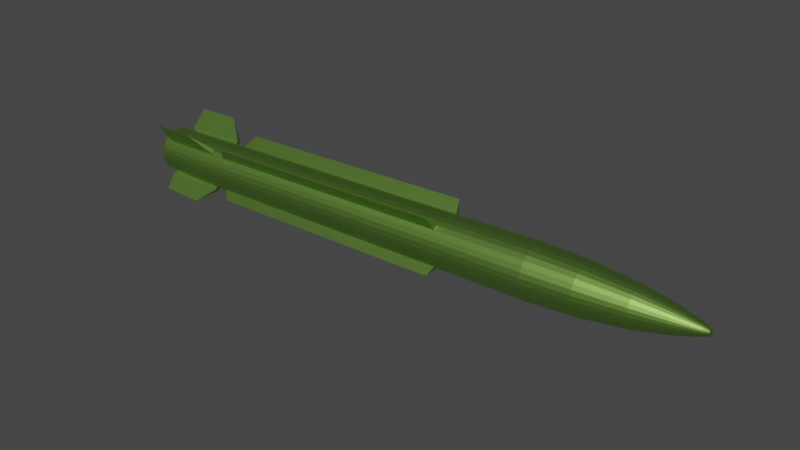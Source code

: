 # Source: missil.blend  (saved by Blender 3.0.42; exported with 4.5.12 LTS)
import bpy
from mathutils import Matrix  # noqa: F401  (used for matrix-valued properties, if any)

bpy.ops.wm.read_factory_settings(use_empty=True)
scene = bpy.context.scene
scene.name = 'Scene'

# ---- collections
col_collection = bpy.data.collections.new('Collection'); scene.collection.children.link(col_collection)

# ---- materials (node trees are filled in below, after node groups)
mat_tinta_missil = bpy.data.materials.new('tinta missil')
mat_tinta_missil.use_transparent_shadow = False

# ---- material node trees
mat_tinta_missil.use_nodes = True; mat_tinta_missil.node_tree.nodes.clear()
_N = mat_tinta_missil.node_tree.nodes; _L = mat_tinta_missil.node_tree.links
n0 = _N.new('ShaderNodeBsdfPrincipled'); n0.name = 'Principled BSDF'; n0.location = (10, 300)
n0.distribution = 'GGX'
n0.subsurface_method = 'RANDOM_WALK_SKIN'
n0.inputs[0].default_value = (0.4314, 0.8, 0.1682, 1.0)
n0.inputs[1].default_value = 1.0
n0.inputs[3].default_value = 1.45
n0.inputs[27].default_value = (0.0, 0.0, 0.0, 1.0)
n0.inputs[28].default_value = 1.0
n1 = _N.new('ShaderNodeOutputMaterial'); n1.name = 'Material Output'; n1.location = (300, 300)
_L.new(n0.outputs[0], n1.inputs[0])
n1.is_active_output = True

# ---- world
world_world = bpy.data.worlds.new('World'); scene.world = world_world
world_world.use_nodes = True; world_world.node_tree.nodes.clear()
_N = world_world.node_tree.nodes; _L = world_world.node_tree.links
n0 = _N.new('ShaderNodeOutputWorld'); n0.name = 'World Output'; n0.location = (300, 300)
n1 = _N.new('ShaderNodeBackground'); n1.name = 'Background'; n1.location = (10, 300)
n1.inputs[0].default_value = (0.05088, 0.05088, 0.05088, 1.0)
_L.new(n1.outputs[0], n0.inputs[0])
n0.is_active_output = True
world_world.color = (0.05088, 0.05088, 0.05088)
world_world.use_sun_shadow = False
world_world.sun_shadow_jitter_overblur = 0.0

# ---- lights
light_sun = bpy.data.lights.new('Sun', 'SUN')
light_sun.transmission_factor = 0.0
light_sun.energy = 1.0
light_sun.shadow_soft_size = 0.125

# ---- meshes
me_cylinder = bpy.data.meshes.new('Cylinder')
me_cylinder.from_pydata([(0.9782, -4.101e-08, -1.023), (0.9627, -3.81e-08, 1.008), (0.9608, -0.1766, -1.023), (0.9462, -0.1672, 1.008), (0.9093, -0.3463, -1.023), (0.8974, -0.328, 1.008), (0.8257, -0.5028, -1.023), (0.8182, -0.4762, 1.008), (0.7131, -0.6399, -1.023), (0.7116, -0.6061, 1.008), (0.576, -0.7525, -1.023), (0.5817, -0.7127, 1.008), (0.4195, -0.8361, -1.023), (0.4335, -0.7919, 1.008), (0.2497, -0.8876, -1.023), (0.2728, -0.8407, 1.008), (0.07319, -0.905, -1.023), (0.1055, -0.8571, 1.008), (-0.1034, -0.8876, -1.023), (-0.06168, -0.8407, 1.008), (-0.2731, -0.8361, -1.023), (-0.2225, -0.7919, 1.008), (-0.4296, -0.7525, -1.023), (-0.3707, -0.7127, 1.008), (-0.5667, -0.6399, -1.023), (-0.5006, -0.6061, 1.008), (-0.6793, -0.5028, -1.023), (-0.6071, -0.4762, 1.008), (-0.7629, -0.3463, -1.023), (-0.6864, -0.328, 1.008), (-0.8144, -0.1766, -1.023), (-0.7351, -0.1672, 1.008), (-0.8318, 9.341e-09, -1.023), (-0.7516, 9.584e-09, 1.008), (1.075, 1.306e-06, -10.74), (1.057, -0.1848, -10.74), (1.003, -0.3625, -10.74), (0.9157, -0.5263, -10.74), (0.7979, -0.6698, -10.74), (0.6544, -0.7876, -10.74), (0.4906, -0.8751, -10.74), (0.3129, -0.929, -10.74), (0.1281, -0.9472, -10.74), (-0.05665, -0.929, -10.74), (-0.2343, -0.8751, -10.74), (-0.3981, -0.7876, -10.74), (-0.5417, -0.6698, -10.74), (-0.6595, -0.5263, -10.74), (-0.747, -0.3625, -10.74), (-0.8009, -0.1848, -10.74), (-0.8191, 1.358e-06, -10.74), (1.15, 1.317e-06, -16.0), (1.131, -0.1919, -16.0), (1.075, -0.3764, -16.0), (0.9846, -0.5465, -16.0), (0.8622, -0.6955, -16.0), (0.7132, -0.8179, -16.0), (0.5431, -0.9088, -16.0), (0.3586, -0.9648, -16.0), (0.1667, -0.9837, -16.0), (-0.02521, -0.9648, -16.0), (-0.2097, -0.9088, -16.0), (-0.3798, -0.8179, -16.0), (-0.5289, -0.6955, -16.0), (-0.6512, -0.5465, -16.0), (-0.7421, -0.3764, -16.0), (-0.7981, -0.1919, -16.0), (-0.817, 1.372e-06, -16.0), (0.194, 1.305e-06, -21.93), (0.194, 1.305e-06, -21.93), (0.194, 1.305e-06, -21.93), (0.194, 1.365e-06, -21.93), (0.194, 1.365e-06, -21.93), (0.194, 1.365e-06, -21.93), (0.194, 1.335e-06, -21.93), (0.194, 1.335e-06, -21.93), (0.194, 1.339e-06, -21.93), (0.194, 1.335e-06, -21.93), (0.194, 1.335e-06, -21.93), (0.194, 1.365e-06, -21.93), (0.194, 1.365e-06, -21.93), (0.194, 1.365e-06, -21.93), (0.194, 1.305e-06, -21.93), (0.194, 1.305e-06, -21.93), (0.194, 1.305e-06, -21.93), (0.194, 1.305e-06, -21.93), (0.194, 1.305e-06, -21.93), (0.194, 1.365e-06, -21.93), (0.194, 1.365e-06, -21.93), (0.194, 1.365e-06, -21.93), (0.194, 1.335e-06, -21.93), (0.194, 1.335e-06, -21.93), (0.194, 1.339e-06, -21.93), (0.194, 1.335e-06, -21.93), (0.194, 1.335e-06, -21.93), (0.194, 1.365e-06, -21.93), (0.194, 1.365e-06, -21.93), (0.194, 1.365e-06, -21.93), (0.194, 1.305e-06, -21.93), (0.194, 1.305e-06, -21.93), (-0.4005, -0.39, -19.56), (-0.3132, -0.4963, -19.56), (0.885, 1.323e-06, -19.56), (-0.4654, -0.2686, -19.56), (0.8715, -0.1369, -19.56), (-0.5053, -0.1369, -19.56), (0.8315, -0.2686, -19.56), (-0.5188, 1.362e-06, -19.56), (0.7667, -0.39, -19.56), (0.6794, -0.4963, -19.56), (0.573, -0.5836, -19.56), (0.4517, -0.6485, -19.56), (0.32, -0.6884, -19.56), (0.1831, -0.7019, -19.56), (0.04614, -0.6884, -19.56), (-0.08553, -0.6485, -19.56), (-0.2069, -0.5836, -19.56), (-0.1975, -0.2579, -20.75), (0.6528, 1.327e-06, -20.75), (-0.2404, -0.1777, -20.75), (0.6439, -0.09057, -20.75), (-0.2668, -0.09057, -20.75), (0.6175, -0.1777, -20.75), (-0.2757, 1.353e-06, -20.75), (0.5746, -0.2579, -20.75), (0.5168, -0.3283, -20.75), (0.4465, -0.386, -20.75), (0.3662, -0.4289, -20.75), (0.2791, -0.4554, -20.75), (0.1885, -0.4643, -20.75), (0.09796, -0.4554, -20.75), (0.01086, -0.4289, -20.75), (-0.0694, -0.386, -20.75), (-0.1398, -0.3283, -20.75), (-0.03875, -0.1539, -21.42), (0.4687, 1.33e-06, -21.42), (-0.06435, -0.106, -21.42), (0.4634, -0.05405, -21.42), (-0.08012, -0.05405, -21.42), (0.4476, -0.106, -21.42), (-0.08544, 1.346e-06, -21.42), (0.422, -0.1539, -21.42), (0.3876, -0.1959, -21.42), (0.3456, -0.2304, -21.42), (0.2977, -0.256, -21.42), (0.2457, -0.2717, -21.42), (0.1916, -0.2771, -21.42), (0.1376, -0.2717, -21.42), (0.0856, -0.256, -21.42), (0.0377, -0.2304, -21.42), (-0.00429, -0.1959, -21.42), (0.02944, -0.1092, -21.68), (0.3893, 1.334e-06, -21.68), (0.01128, -0.07519, -21.68), (0.3855, -0.03833, -21.68), (0.0001017, -0.03833, -21.68), (0.3743, -0.07519, -21.68), (-0.003674, 1.345e-06, -21.68), (0.3562, -0.1092, -21.68), (0.3317, -0.1389, -21.68), (0.302, -0.1634, -21.68), (0.268, -0.1815, -21.68), (0.2311, -0.1927, -21.68), (0.1928, -0.1965, -21.68), (0.1545, -0.1927, -21.68), (0.1176, -0.1815, -21.68), (0.08365, -0.1634, -21.68), (0.05388, -0.1389, -21.68), (0.07199, -0.08113, -21.8), (0.3394, 1.336e-06, -21.8), (0.05849, -0.05588, -21.8), (0.3366, -0.02849, -21.8), (0.05018, -0.02849, -21.8), (0.3283, -0.05588, -21.8), (0.04738, 1.344e-06, -21.8), (0.3148, -0.08113, -21.8), (0.2967, -0.1033, -21.8), (0.2745, -0.1214, -21.8), (0.2493, -0.1349, -21.8), (0.2219, -0.1432, -21.8), (0.1934, -0.146, -21.8), (0.1649, -0.1432, -21.8), (0.1375, -0.1349, -21.8), (0.1123, -0.1214, -21.8), (0.09015, -0.1033, -21.8), (0.1009, -0.062, -21.87), (0.3053, 1.336e-06, -21.87), (0.09059, -0.04271, -21.87), (0.3032, -0.02177, -21.87), (0.08424, -0.02177, -21.87), (0.2968, -0.04271, -21.87), (0.0821, 1.343e-06, -21.87), (0.2865, -0.062, -21.87), (0.2726, -0.07891, -21.87), (0.2557, -0.09279, -21.87), (0.2364, -0.1031, -21.87), (0.2155, -0.1095, -21.87), (0.1937, -0.1116, -21.87), (0.1719, -0.1095, -21.87), (0.151, -0.1031, -21.87), (0.1317, -0.09279, -21.87), (0.1148, -0.07891, -21.87), (-0.4651, -0.64, -17.78), (-0.5776, -0.5028, -17.78), (1.08, 1.318e-06, -17.78), (-0.6613, -0.3463, -17.78), (1.063, -0.1766, -17.78), (-0.7128, -0.1766, -17.78), (1.011, -0.3463, -17.78), (-0.7302, 1.368e-06, -17.78), (0.9274, -0.5028, -17.78), (0.8148, -0.64, -17.78), (0.6777, -0.7525, -17.78), (0.5212, -0.8361, -17.78), (0.3514, -0.8876, -17.78), (0.1749, -0.905, -17.78), (-0.00168, -0.8876, -17.78), (-0.1715, -0.8361, -17.78), (-0.3279, -0.7525, -17.78), (-0.7882, -0.187, -13.19), (-0.7336, -0.3669, -13.19), (1.038, -0.3669, -13.19), (1.092, -0.187, -13.19), (-0.8066, 1.371e-06, -13.19), (0.9493, -0.5326, -13.19), (0.8301, -0.6779, -13.19), (0.6848, -0.7972, -13.19), (0.519, -0.8858, -13.19), (0.3392, -0.9403, -13.19), (0.1521, -0.9587, -13.19), (-0.0349, -0.9403, -13.19), (-0.2147, -0.8858, -13.19), (-0.3805, -0.7972, -13.19), (-0.5258, -0.6779, -13.19), (-0.645, -0.5326, -13.19), (1.111, 1.318e-06, -13.19), (0.9735, -0.1776, -2.309), (0.991, 0.0, -2.309), (-0.268, -0.8413, -2.309), (-0.09718, -0.8931, -2.309), (0.4289, -0.8413, -2.309), (0.5864, -0.7571, -2.309), (-0.8126, -0.1776, -2.309), (-0.7608, -0.3485, -2.309), (0.9217, -0.3485, -2.309), (-0.4254, -0.7571, -2.309), (0.2581, -0.8931, -2.309), (-0.8301, 0.0, -2.309), (0.8376, -0.5059, -2.309), (-0.5634, -0.6439, -2.309), (0.08047, -0.9106, -2.309), (0.7243, -0.6439, -2.309), (-0.6766, -0.5059, -2.309), (-0.7376, -0.3656, -12.47), (1.082, -0.1864, -12.47), (-0.7919, -0.1864, -12.47), (1.028, -0.3656, -12.47), (-0.8103, 0.0, -12.47), (0.9393, -0.5307, -12.47), (0.8205, -0.6755, -12.47), (0.6758, -0.7943, -12.47), (0.5106, -0.8826, -12.47), (0.3314, -0.937, -12.47), (0.145, -0.9553, -12.47), (-0.04135, -0.937, -12.47), (-0.2206, -0.8826, -12.47), (-0.3857, -0.7943, -12.47), (-0.5305, -0.6755, -12.47), (-0.6493, -0.5307, -12.47), (1.1, 0.0, -12.47), (1.264, -0.9328, -10.65), (1.191, -0.9105, -2.552), (1.286, -0.9377, -12.3), (-0.885, -0.8315, -10.74), (-0.9039, -0.8089, -2.513), (-0.8749, -0.836, -12.26), (0.9651, 0.0, 0.6898), (0.9485, -0.1687, 0.6898), (0.8993, -0.3309, 0.6898), (0.8159, -0.4804, 0.5446), (0.7084, -0.6114, 0.5446), (0.5808, -0.7189, 0.6898), (0.4313, -0.7988, 0.6898), (0.2691, -0.848, 0.6898), (0.1005, -0.8646, 0.6898), (-0.06821, -0.848, 0.6898), (-0.2304, -0.7988, 0.6898), (-0.3799, -0.7189, 0.6898), (-0.5146, -0.6114, 0.5379), (-0.6221, -0.4804, 0.5379), (-0.6983, -0.3309, 0.6898), (-0.7475, -0.1687, 0.6898), (-0.7642, 0.0, 0.6898), (0.9742, 0.0, -0.5062), (0.9571, -0.1742, -0.5062), (0.9063, -0.3417, -0.5062), (0.8238, -0.496, -0.5062), (0.7127, -0.6313, -0.5062), (0.5774, -0.7423, -0.5062), (0.4231, -0.8248, -0.5062), (0.2556, -0.8756, -0.5062), (0.08142, -0.8928, -0.5062), (-0.09276, -0.8756, -0.5062), (-0.2602, -0.8248, -0.5062), (-0.4146, -0.7423, -0.5062), (-0.5499, -0.6313, -0.5062), (-0.6609, -0.496, -0.5062), (-0.7434, -0.3417, -0.5062), (-0.7942, -0.1742, -0.5062), (-0.8114, 0.0, -0.5062), (0.986, 0.0, -1.807), (-0.09959, -0.8909, -1.807), (0.5823, -0.7553, -1.807), (-0.7616, -0.3476, -1.807), (0.9686, -0.1772, -1.807), (-0.27, -0.8392, -1.807), (0.4253, -0.8392, -1.807), (-0.8133, -0.1772, -1.807), (0.9169, -0.3476, -1.807), (-0.427, -0.7553, -1.807), (0.2548, -0.8909, -1.807), (-0.8308, 0.0, -1.807), (0.8329, -0.5047, -1.807), (-0.5647, -0.6423, -1.807), (0.07763, -0.9084, -1.807), (0.72, -0.6423, -1.807), (-0.6777, -0.5047, -1.807), (0.9229, -0.5774, -0.5049), (0.9248, -0.5841, -1.021), (0.8122, -0.7213, -1.021), (0.8118, -0.7126, -0.5049), (0.9185, -0.5617, 0.6912), (0.811, -0.6927, 0.6912), (0.932, -0.586, -1.806), (0.8191, -0.7237, -1.806), (1.518, -1.179, -0.4962), (1.519, -1.186, -1.013), (1.515, -1.161, 0.6999), (-0.6487, -0.7124, -0.5032), (-0.6656, -0.721, -1.02), (-0.7781, -0.5839, -1.02), (-0.7598, -0.5771, -0.5032), (-0.6098, -0.6925, 0.6929), (-0.7173, -0.5615, 0.6929), (-0.6635, -0.7234, -1.804), (-0.7765, -0.5858, -1.804), (-1.226, -1.073, -0.4871), (-1.244, -1.081, -1.004), (-1.185, -1.055, 0.709)], [], [(276, 1, 3, 277), (277, 3, 5, 278), (278, 5, 7, 279), (279, 7, 9, 280), (280, 9, 11, 281), (281, 11, 13, 282), (282, 13, 15, 283), (283, 15, 17, 284), (284, 17, 19, 285), (285, 19, 21, 286), (286, 21, 23, 287), (287, 23, 25, 288), (288, 25, 27, 289), (289, 27, 29, 290), (290, 29, 31, 291), (291, 31, 33, 292), (220, 219, 66, 65), (237, 236, 35, 34), (239, 238, 44, 43), (241, 240, 40, 39), (243, 242, 49, 48), (236, 244, 36, 35), (238, 245, 45, 44), (240, 246, 41, 40), (242, 247, 50, 49), (244, 248, 37, 36), (245, 249, 46, 45), (246, 250, 42, 41), (37, 248, 271, 270), (46, 249, 274, 273), (250, 239, 43, 42), (251, 241, 39, 38), (252, 243, 48, 47), (201, 185, 89, 88), (222, 221, 53, 52), (219, 223, 67, 66), (221, 224, 54, 53), (224, 225, 55, 54), (225, 226, 56, 55), (226, 227, 57, 56), (227, 228, 58, 57), (228, 229, 59, 58), (229, 230, 60, 59), (230, 231, 61, 60), (231, 232, 62, 61), (232, 233, 63, 62), (233, 234, 64, 63), (234, 220, 65, 64), (235, 222, 52, 51), (68, 69, 70, 71, 72, 73, 74, 75, 76, 77, 78, 79, 80, 81, 82, 83, 84, 85, 86, 87, 88, 89, 90, 91, 92, 93, 94, 95, 96, 97, 98, 99), (185, 187, 90, 89), (186, 188, 77, 76), (187, 189, 91, 90), (188, 190, 78, 77), (189, 191, 92, 91), (190, 192, 79, 78), (192, 193, 80, 79), (193, 194, 81, 80), (194, 195, 82, 81), (195, 196, 83, 82), (196, 197, 84, 83), (197, 198, 85, 84), (198, 199, 86, 85), (199, 200, 87, 86), (200, 201, 88, 87), (218, 202, 101, 116), (217, 218, 116, 115), (216, 217, 115, 114), (215, 216, 114, 113), (214, 215, 113, 112), (213, 214, 112, 111), (212, 213, 111, 110), (211, 212, 110, 109), (210, 211, 109, 108), (208, 210, 108, 106), (207, 209, 107, 105), (206, 208, 106, 104), (205, 207, 105, 103), (204, 206, 104, 102), (203, 205, 103, 100), (202, 203, 100, 101), (116, 101, 133, 132), (115, 116, 132, 131), (114, 115, 131, 130), (113, 114, 130, 129), (112, 113, 129, 128), (111, 112, 128, 127), (110, 111, 127, 126), (109, 110, 126, 125), (108, 109, 125, 124), (106, 108, 124, 122), (105, 107, 123, 121), (104, 106, 122, 120), (103, 105, 121, 119), (102, 104, 120, 118), (100, 103, 119, 117), (101, 100, 117, 133), (132, 133, 150, 149), (131, 132, 149, 148), (130, 131, 148, 147), (129, 130, 147, 146), (128, 129, 146, 145), (127, 128, 145, 144), (126, 127, 144, 143), (125, 126, 143, 142), (124, 125, 142, 141), (122, 124, 141, 139), (121, 123, 140, 138), (120, 122, 139, 137), (119, 121, 138, 136), (118, 120, 137, 135), (117, 119, 136, 134), (133, 117, 134, 150), (149, 150, 167, 166), (148, 149, 166, 165), (147, 148, 165, 164), (146, 147, 164, 163), (145, 146, 163, 162), (144, 145, 162, 161), (143, 144, 161, 160), (142, 143, 160, 159), (141, 142, 159, 158), (139, 141, 158, 156), (138, 140, 157, 155), (137, 139, 156, 154), (136, 138, 155, 153), (135, 137, 154, 152), (134, 136, 153, 151), (150, 134, 151, 167), (166, 167, 184, 183), (165, 166, 183, 182), (164, 165, 182, 181), (163, 164, 181, 180), (162, 163, 180, 179), (161, 162, 179, 178), (160, 161, 178, 177), (159, 160, 177, 176), (158, 159, 176, 175), (156, 158, 175, 173), (155, 157, 174, 172), (154, 156, 173, 171), (153, 155, 172, 170), (152, 154, 171, 169), (151, 153, 170, 168), (167, 151, 168, 184), (183, 184, 201, 200), (182, 183, 200, 199), (181, 182, 199, 198), (180, 181, 198, 197), (179, 180, 197, 196), (178, 179, 196, 195), (177, 178, 195, 194), (176, 177, 194, 193), (175, 176, 193, 192), (173, 175, 192, 190), (172, 174, 191, 189), (171, 173, 190, 188), (170, 172, 189, 187), (169, 171, 188, 186), (168, 170, 187, 185), (184, 168, 185, 201), (63, 64, 203, 202), (64, 65, 205, 203), (51, 52, 206, 204), (65, 66, 207, 205), (52, 53, 208, 206), (66, 67, 209, 207), (53, 54, 210, 208), (54, 55, 211, 210), (55, 56, 212, 211), (56, 57, 213, 212), (57, 58, 214, 213), (58, 59, 215, 214), (59, 60, 216, 215), (60, 61, 217, 216), (61, 62, 218, 217), (62, 63, 202, 218), (269, 254, 222, 235), (268, 253, 220, 234), (267, 268, 234, 233), (266, 267, 233, 232), (265, 266, 232, 231), (264, 265, 231, 230), (263, 264, 230, 229), (262, 263, 229, 228), (261, 262, 228, 227), (260, 261, 227, 226), (259, 260, 226, 225), (1, 33, 31, 29, 27, 25, 23, 21, 19, 17, 15, 13, 11, 9, 7, 5, 3), (258, 259, 225, 224), (256, 258, 224, 221), (255, 257, 223, 219), (254, 256, 221, 222), (253, 255, 219, 220), (326, 313, 243, 252), (325, 312, 241, 251), (324, 311, 239, 250), (323, 326, 252, 249), (322, 325, 251, 248), (320, 324, 250, 246), (319, 323, 249, 245), (318, 322, 248, 244), (317, 321, 247, 242), (316, 320, 246, 240), (315, 319, 245, 238), (314, 318, 244, 236), (313, 317, 242, 243), (312, 316, 240, 241), (311, 315, 238, 239), (310, 314, 236, 237), (48, 49, 255, 253), (35, 36, 256, 254), (49, 50, 257, 255), (36, 37, 258, 256), (38, 259, 272, 270), (38, 39, 260, 259), (39, 40, 261, 260), (40, 41, 262, 261), (41, 42, 263, 262), (42, 43, 264, 263), (43, 44, 265, 264), (44, 45, 266, 265), (45, 46, 267, 266), (267, 46, 273, 275), (47, 48, 253, 268), (34, 35, 254, 269), (258, 37, 270, 272), (251, 38, 270, 271), (259, 258, 272), (248, 251, 271), (268, 267, 275), (47, 268, 275, 273), (252, 47, 273, 274), (249, 252, 274), (308, 291, 292, 309), (307, 290, 291, 308), (306, 289, 290, 307), (24, 305, 338, 339), (304, 287, 288, 305), (303, 286, 287, 304), (302, 285, 286, 303), (301, 284, 285, 302), (300, 283, 284, 301), (299, 282, 283, 300), (298, 281, 282, 299), (297, 280, 281, 298), (8, 325, 334, 329), (295, 278, 279, 296), (294, 277, 278, 295), (293, 276, 277, 294), (0, 293, 294, 2), (2, 294, 295, 4), (4, 295, 296, 6), (6, 296, 327, 328), (8, 297, 298, 10), (10, 298, 299, 12), (12, 299, 300, 14), (14, 300, 301, 16), (16, 301, 302, 18), (18, 302, 303, 20), (20, 303, 304, 22), (22, 304, 305, 24), (289, 306, 341, 343), (26, 306, 307, 28), (28, 307, 308, 30), (30, 308, 309, 32), (0, 2, 314, 310), (18, 20, 315, 311), (10, 12, 316, 312), (28, 30, 317, 313), (2, 4, 318, 314), (20, 22, 319, 315), (12, 14, 320, 316), (30, 32, 321, 317), (4, 6, 322, 318), (22, 24, 323, 319), (14, 16, 324, 320), (325, 322, 333, 334), (323, 24, 339, 344), (16, 18, 311, 324), (8, 10, 312, 325), (26, 28, 313, 326), (330, 329, 336, 335), (327, 331, 337, 335), (329, 334, 336), (280, 297, 330, 332), (297, 8, 329, 330), (279, 280, 332, 331), (296, 279, 331, 327), (322, 6, 328, 333), (328, 327, 335, 336), (334, 333, 336), (333, 328, 336), (332, 330, 335, 337), (331, 332, 337), (341, 340, 347, 346), (338, 342, 348, 346), (340, 345, 347), (288, 289, 343, 342), (326, 323, 344, 345), (26, 326, 345, 340), (306, 26, 340, 341), (305, 288, 342, 338), (339, 338, 346, 347), (345, 344, 347), (344, 339, 347), (343, 341, 346, 348), (342, 343, 348)])
_uv = me_cylinder.uv_layers.new(name='UVMap')
_uv.uv.foreach_set('vector', [0.75, 0.9217, 0.75, 1.0, 0.7188, 1.0, 0.7188, 0.9217, 0.7188, 0.9217, 0.7188, 1.0, 0.6875, 1.0, 0.6875, 0.9217, 0.6875, 0.9217, 0.6875, 1.0, 0.6562, 1.0, 0.6562, 0.9217, 0.6562, 0.9217, 0.6562, 1.0, 0.625, 1.0, 0.625, 0.9217, 0.625, 0.9217, 0.625, 1.0, 0.5938, 1.0, 0.5938, 0.9217, 0.5938, 0.9217, 0.5938, 1.0, 0.5625, 1.0, 0.5625, 0.9217, 0.5625, 0.9217, 0.5625, 1.0, 0.5312, 1.0, 0.5312, 0.9217, 0.5312, 0.9217, 0.5312, 1.0, 0.5, 1.0, 0.5, 0.9217, 0.5, 0.9217, 0.5, 1.0, 0.4688, 1.0, 0.4688, 0.9217, 0.4688, 0.9217, 0.4688, 1.0, 0.4375, 1.0, 0.4375, 0.9217, 0.4375, 0.9217, 0.4375, 1.0, 0.4062, 1.0, 0.4062, 0.9217, 0.4062, 0.9217, 0.4062, 1.0, 0.375, 1.0, 0.375, 0.9217, 0.375, 0.9217, 0.375, 1.0, 0.3438, 1.0, 0.3438, 0.9217, 0.3438, 0.9217, 0.3438, 1.0, 0.3125, 1.0, 0.3125, 0.9217, 0.3125, 0.9217, 0.3125, 1.0, 0.2812, 1.0, 0.2812, 0.9217, 0.2812, 0.9217, 0.2812, 1.0, 0.25, 1.0, 0.25, 0.9217, 0.3125, 0.5, 0.2812, 0.5, 0.2812, 0.5, 0.3125, 0.5, 0.75, 0.5, 0.7188, 0.5, 0.7188, 0.5, 0.75, 0.5, 0.4687, 0.5, 0.4375, 0.5, 0.4375, 0.5, 0.4688, 0.5, 0.5938, 0.5, 0.5625, 0.5, 0.5625, 0.5, 0.5938, 0.5, 0.3125, 0.5, 0.2812, 0.5, 0.2812, 0.5, 0.3125, 0.5, 0.7188, 0.5, 0.6875, 0.5, 0.6875, 0.5, 0.7188, 0.5, 0.4375, 0.5, 0.4062, 0.5, 0.4062, 0.5, 0.4375, 0.5, 0.5625, 0.5, 0.5312, 0.5, 0.5312, 0.5, 0.5625, 0.5, 0.2812, 0.5, 0.25, 0.5, 0.25, 0.5, 0.2812, 0.5, 0.6875, 0.5, 0.6562, 0.5, 0.6562, 0.5, 0.6875, 0.5, 0.4062, 0.5, 0.375, 0.5, 0.375, 0.5, 0.4062, 0.5, 0.5312, 0.5, 0.5, 0.5, 0.5, 0.5, 0.5312, 0.5, 0.6562, 0.5, 0.6562, 0.5, 0.6562, 0.5, 0.6562, 0.5, 0.375, 0.5, 0.375, 0.5, 0.375, 0.5, 0.375, 0.5, 0.5, 0.5, 0.4687, 0.5, 0.4688, 0.5, 0.5, 0.5, 0.625, 0.5, 0.5938, 0.5, 0.5938, 0.5, 0.625, 0.5, 0.3438, 0.5, 0.3125, 0.5, 0.3125, 0.5, 0.3438, 0.5, 0.3721, 0.5, 0.3417, 0.5, 0.3438, 0.5, 0.375, 0.5, 0.7188, 0.5, 0.6875, 0.5, 0.6875, 0.5, 0.7188, 0.5, 0.2812, 0.5, 0.25, 0.5, 0.25, 0.5, 0.2812, 0.5, 0.6875, 0.5, 0.6562, 0.5, 0.6562, 0.5, 0.6875, 0.5, 0.6562, 0.5, 0.625, 0.5, 0.625, 0.5, 0.6562, 0.5, 0.625, 0.5, 0.5937, 0.5, 0.5938, 0.5, 0.625, 0.5, 0.5937, 0.5, 0.5625, 0.5, 0.5625, 0.5, 0.5938, 0.5, 0.5625, 0.5, 0.5312, 0.5, 0.5312, 0.5, 0.5625, 0.5, 0.5312, 0.5, 0.5, 0.5, 0.5, 0.5, 0.5312, 0.5, 0.5, 0.5, 0.4687, 0.5, 0.4688, 0.5, 0.5, 0.5, 0.4687, 0.5, 0.4375, 0.5, 0.4375, 0.5, 0.4688, 0.5, 0.4375, 0.5, 0.4062, 0.5, 0.4062, 0.5, 0.4375, 0.5, 0.4062, 0.5, 0.375, 0.5, 0.375, 0.5, 0.4062, 0.5, 0.375, 0.5, 0.3438, 0.5, 0.3438, 0.5, 0.375, 0.5, 0.3438, 0.5, 0.3125, 0.5, 0.3125, 0.5, 0.3438, 0.5, 0.75, 0.5, 0.7188, 0.5, 0.7188, 0.5, 0.75, 0.5, 0.75, 0.49, 0.7968, 0.4854, 0.8418, 0.4717, 0.8833, 0.4496, 0.9197, 0.4197, 0.9496, 0.3833, 0.9717, 0.3418, 0.9854, 0.2968, 0.99, 0.25, 0.9854, 0.2032, 0.9717, 0.1582, 0.9496, 0.1167, 0.9197, 0.08029, 0.8833, 0.05045, 0.8418, 0.02827, 0.7968, 0.01461, 0.75, 0.01, 0.7032, 0.01461, 0.6582, 0.02827, 0.6167, 0.05045, 0.5803, 0.08029, 0.5504, 0.1167, 0.5283, 0.1582, 0.5146, 0.2032, 0.51, 0.25, 0.5146, 0.2968, 0.5283, 0.3418, 0.5504, 0.3833, 0.5803, 0.4197, 0.6167, 0.4496, 0.6582, 0.4717, 0.7032, 0.4854, 0.3417, 0.5, 0.3122, 0.5, 0.3125, 0.5, 0.3438, 0.5, 0.7502, 0.5, 0.717, 0.5, 0.7188, 0.5, 0.75, 0.5, 0.3122, 0.5, 0.2819, 0.5, 0.2812, 0.5, 0.3125, 0.5, 0.717, 0.5, 0.6824, 0.5, 0.6875, 0.5, 0.7188, 0.5, 0.2819, 0.5, 0.2498, 0.5, 0.25, 0.5, 0.2812, 0.5, 0.6824, 0.5, 0.6573, 0.5, 0.6562, 0.5, 0.6875, 0.5, 0.6573, 0.5, 0.6253, 0.5, 0.625, 0.5, 0.6562, 0.5, 0.6253, 0.5, 0.5932, 0.5, 0.5938, 0.5, 0.625, 0.5, 0.5932, 0.5, 0.5622, 0.5, 0.5625, 0.5, 0.5938, 0.5, 0.5622, 0.5, 0.5338, 0.5, 0.5312, 0.5, 0.5625, 0.5, 0.5338, 0.5, 0.5002, 0.5, 0.5, 0.5, 0.5312, 0.5, 0.5002, 0.5, 0.464, 0.5, 0.4688, 0.5, 0.5, 0.5, 0.464, 0.5, 0.4303, 0.5, 0.4375, 0.5, 0.4688, 0.5, 0.4303, 0.5, 0.4038, 0.5, 0.4062, 0.5, 0.4375, 0.5, 0.4038, 0.5, 0.3721, 0.5, 0.375, 0.5, 0.4062, 0.5, 0.4062, 0.5, 0.375, 0.5, 0.375, 0.5, 0.4062, 0.5, 0.4374, 0.5, 0.4062, 0.5, 0.4062, 0.5, 0.4375, 0.5, 0.4687, 0.5, 0.4374, 0.5, 0.4375, 0.5, 0.4688, 0.5, 0.4999, 0.5, 0.4687, 0.5, 0.4688, 0.5, 0.5, 0.5, 0.5311, 0.5, 0.4999, 0.5, 0.5, 0.5, 0.5312, 0.5, 0.5624, 0.5, 0.5311, 0.5, 0.5312, 0.5, 0.5625, 0.5, 0.5937, 0.5, 0.5624, 0.5, 0.5625, 0.5, 0.5938, 0.5, 0.625, 0.5, 0.5937, 0.5, 0.5938, 0.5, 0.625, 0.5, 0.6562, 0.5, 0.625, 0.5, 0.625, 0.5, 0.6562, 0.5, 0.6875, 0.5, 0.6562, 0.5, 0.6562, 0.5, 0.6875, 0.5, 0.2812, 0.5, 0.25, 0.5, 0.25, 0.5, 0.2812, 0.5, 0.7187, 0.5, 0.6875, 0.5, 0.6875, 0.5, 0.7188, 0.5, 0.3125, 0.5, 0.2812, 0.5, 0.2812, 0.5, 0.3125, 0.5, 0.75, 0.5, 0.7187, 0.5, 0.7188, 0.5, 0.75, 0.5, 0.3437, 0.5, 0.3125, 0.5, 0.3125, 0.5, 0.3438, 0.5, 0.375, 0.5, 0.3437, 0.5, 0.3438, 0.5, 0.375, 0.5, 0.4062, 0.5, 0.375, 0.5, 0.3706, 0.5, 0.4019, 0.5, 0.4375, 0.5, 0.4062, 0.5, 0.4019, 0.5, 0.4331, 0.5, 0.4688, 0.5, 0.4375, 0.5, 0.4331, 0.5, 0.4644, 0.5, 0.5, 0.5, 0.4688, 0.5, 0.4644, 0.5, 0.4956, 0.5, 0.5312, 0.5, 0.5, 0.5, 0.4956, 0.5, 0.5269, 0.5, 0.5625, 0.5, 0.5312, 0.5, 0.5269, 0.5, 0.5614, 0.5, 0.5938, 0.5, 0.5625, 0.5, 0.5614, 0.5, 0.5894, 0.5, 0.625, 0.5, 0.5938, 0.5, 0.5894, 0.5, 0.6243, 0.5, 0.6562, 0.5, 0.625, 0.5, 0.6243, 0.5, 0.6561, 0.5, 0.6875, 0.5, 0.6562, 0.5, 0.6561, 0.5, 0.6866, 0.5, 0.2812, 0.5, 0.25, 0.5, 0.25, 0.5, 0.2812, 0.5, 0.7188, 0.5, 0.6875, 0.5, 0.6866, 0.5, 0.7182, 0.5, 0.3125, 0.5, 0.2812, 0.5, 0.2812, 0.5, 0.31, 0.5, 0.75, 0.5, 0.7188, 0.5, 0.7182, 0.5, 0.7501, 0.5, 0.3438, 0.5, 0.3125, 0.5, 0.31, 0.5, 0.3437, 0.5, 0.375, 0.5, 0.3438, 0.5, 0.3437, 0.5, 0.3706, 0.5, 0.4019, 0.5, 0.3706, 0.5, 0.3731, 0.5, 0.4044, 0.5, 0.4331, 0.5, 0.4019, 0.5, 0.4044, 0.5, 0.4356, 0.5, 0.4644, 0.5, 0.4331, 0.5, 0.4356, 0.5, 0.4669, 0.5, 0.4956, 0.5, 0.4644, 0.5, 0.4669, 0.5, 0.4981, 0.5, 0.5269, 0.5, 0.4956, 0.5, 0.4981, 0.5, 0.5294, 0.5, 0.5614, 0.5, 0.5269, 0.5, 0.5294, 0.5, 0.562, 0.5, 0.5894, 0.5, 0.5614, 0.5, 0.562, 0.5, 0.5919, 0.5, 0.6243, 0.5, 0.5894, 0.5, 0.5919, 0.5, 0.6247, 0.5, 0.6561, 0.5, 0.6243, 0.5, 0.6247, 0.5, 0.6562, 0.5, 0.6866, 0.5, 0.6561, 0.5, 0.6562, 0.5, 0.6871, 0.5, 0.2812, 0.5, 0.25, 0.5, 0.25, 0.5, 0.2812, 0.5, 0.7182, 0.5, 0.6866, 0.5, 0.6871, 0.5, 0.7185, 0.5, 0.31, 0.5, 0.2812, 0.5, 0.2812, 0.5, 0.3114, 0.5, 0.7501, 0.5, 0.7182, 0.5, 0.7185, 0.5, 0.7501, 0.5, 0.3437, 0.5, 0.31, 0.5, 0.3114, 0.5, 0.3437, 0.5, 0.3706, 0.5, 0.3437, 0.5, 0.3437, 0.5, 0.3731, 0.5, 0.4044, 0.5, 0.3731, 0.5, 0.374, 0.5, 0.4053, 0.5, 0.4356, 0.5, 0.4044, 0.5, 0.4053, 0.5, 0.4321, 0.5, 0.4669, 0.5, 0.4356, 0.5, 0.4321, 0.5, 0.4633, 0.5, 0.4981, 0.5, 0.4669, 0.5, 0.4633, 0.5, 0.4991, 0.5, 0.5294, 0.5, 0.4981, 0.5, 0.4991, 0.5, 0.5303, 0.5, 0.562, 0.5, 0.5294, 0.5, 0.5303, 0.5, 0.5619, 0.5, 0.5919, 0.5, 0.562, 0.5, 0.5619, 0.5, 0.5919, 0.5, 0.6247, 0.5, 0.5919, 0.5, 0.5919, 0.5, 0.6249, 0.5, 0.6562, 0.5, 0.6247, 0.5, 0.6249, 0.5, 0.6518, 0.5, 0.6871, 0.5, 0.6562, 0.5, 0.6518, 0.5, 0.6828, 0.5, 0.2812, 0.5, 0.25, 0.5, 0.25, 0.5, 0.2858, 0.5, 0.7185, 0.5, 0.6871, 0.5, 0.6828, 0.5, 0.7204, 0.5, 0.3114, 0.5, 0.2812, 0.5, 0.2858, 0.5, 0.3119, 0.5, 0.7501, 0.5, 0.7185, 0.5, 0.7204, 0.5, 0.75, 0.5, 0.3437, 0.5, 0.3114, 0.5, 0.3119, 0.5, 0.3446, 0.5, 0.3731, 0.5, 0.3437, 0.5, 0.3446, 0.5, 0.374, 0.5, 0.4053, 0.5, 0.374, 0.5, 0.3705, 0.5, 0.4022, 0.5, 0.4321, 0.5, 0.4053, 0.5, 0.4022, 0.5, 0.4304, 0.5, 0.4633, 0.5, 0.4321, 0.5, 0.4304, 0.5, 0.4614, 0.5, 0.4991, 0.5, 0.4633, 0.5, 0.4614, 0.5, 0.4998, 0.5, 0.5303, 0.5, 0.4991, 0.5, 0.4998, 0.5, 0.5307, 0.5, 0.5619, 0.5, 0.5303, 0.5, 0.5307, 0.5, 0.5619, 0.5, 0.5919, 0.5, 0.5619, 0.5, 0.5619, 0.5, 0.5927, 0.5, 0.6249, 0.5, 0.5919, 0.5, 0.5927, 0.5, 0.6253, 0.5, 0.6518, 0.5, 0.6249, 0.5, 0.6253, 0.5, 0.6573, 0.5, 0.6828, 0.5, 0.6518, 0.5, 0.6573, 0.5, 0.6803, 0.5, 0.2858, 0.5, 0.25, 0.5, 0.2498, 0.5, 0.2843, 0.5, 0.7204, 0.5, 0.6828, 0.5, 0.6803, 0.5, 0.7201, 0.5, 0.3119, 0.5, 0.2858, 0.5, 0.2843, 0.5, 0.3119, 0.5, 0.75, 0.5, 0.7204, 0.5, 0.7201, 0.5, 0.7501, 0.5, 0.3446, 0.5, 0.3119, 0.5, 0.3119, 0.5, 0.3405, 0.5, 0.374, 0.5, 0.3446, 0.5, 0.3405, 0.5, 0.3705, 0.5, 0.4022, 0.5, 0.3705, 0.5, 0.3721, 0.5, 0.4038, 0.5, 0.4304, 0.5, 0.4022, 0.5, 0.4038, 0.5, 0.4303, 0.5, 0.4614, 0.5, 0.4304, 0.5, 0.4303, 0.5, 0.464, 0.5, 0.4998, 0.5, 0.4614, 0.5, 0.464, 0.5, 0.5002, 0.5, 0.5307, 0.5, 0.4998, 0.5, 0.5002, 0.5, 0.5338, 0.5, 0.5619, 0.5, 0.5307, 0.5, 0.5338, 0.5, 0.5622, 0.5, 0.5927, 0.5, 0.5619, 0.5, 0.5622, 0.5, 0.5932, 0.5, 0.6253, 0.5, 0.5927, 0.5, 0.5932, 0.5, 0.6253, 0.5, 0.6573, 0.5, 0.6253, 0.5, 0.6253, 0.5, 0.6573, 0.5, 0.6803, 0.5, 0.6573, 0.5, 0.6573, 0.5, 0.6824, 0.5, 0.2843, 0.5, 0.2498, 0.5, 0.2498, 0.5, 0.2819, 0.5, 0.7201, 0.5, 0.6803, 0.5, 0.6824, 0.5, 0.717, 0.5, 0.3119, 0.5, 0.2843, 0.5, 0.2819, 0.5, 0.3122, 0.5, 0.7501, 0.5, 0.7201, 0.5, 0.717, 0.5, 0.7502, 0.5, 0.3405, 0.5, 0.3119, 0.5, 0.3122, 0.5, 0.3417, 0.5, 0.3705, 0.5, 0.3405, 0.5, 0.3417, 0.5, 0.3721, 0.5, 0.375, 0.5, 0.3438, 0.5, 0.3437, 0.5, 0.375, 0.5, 0.3438, 0.5, 0.3125, 0.5, 0.3125, 0.5, 0.3437, 0.5, 0.75, 0.5, 0.7188, 0.5, 0.7187, 0.5, 0.75, 0.5, 0.3125, 0.5, 0.2812, 0.5, 0.2812, 0.5, 0.3125, 0.5, 0.7188, 0.5, 0.6875, 0.5, 0.6875, 0.5, 0.7187, 0.5, 0.2812, 0.5, 0.25, 0.5, 0.25, 0.5, 0.2812, 0.5, 0.6875, 0.5, 0.6562, 0.5, 0.6562, 0.5, 0.6875, 0.5, 0.6562, 0.5, 0.625, 0.5, 0.625, 0.5, 0.6562, 0.5, 0.625, 0.5, 0.5938, 0.5, 0.5937, 0.5, 0.625, 0.5, 0.5938, 0.5, 0.5625, 0.5, 0.5624, 0.5, 0.5937, 0.5, 0.5625, 0.5, 0.5312, 0.5, 0.5311, 0.5, 0.5624, 0.5, 0.5312, 0.5, 0.5, 0.5, 0.4999, 0.5, 0.5311, 0.5, 0.5, 0.5, 0.4688, 0.5, 0.4687, 0.5, 0.4999, 0.5, 0.4688, 0.5, 0.4375, 0.5, 0.4374, 0.5, 0.4687, 0.5, 0.4375, 0.5, 0.4062, 0.5, 0.4062, 0.5, 0.4374, 0.5, 0.4062, 0.5, 0.375, 0.5, 0.375, 0.5, 0.4062, 0.5, 0.75, 0.5, 0.7188, 0.5, 0.7188, 0.5, 0.75, 0.5, 0.3438, 0.5, 0.3125, 0.5, 0.3125, 0.5, 0.3438, 0.5, 0.375, 0.5, 0.3438, 0.5, 0.3438, 0.5, 0.375, 0.5, 0.4062, 0.5, 0.375, 0.5, 0.375, 0.5, 0.4062, 0.5, 0.4375, 0.5, 0.4062, 0.5, 0.4062, 0.5, 0.4375, 0.5, 0.4687, 0.5, 0.4375, 0.5, 0.4375, 0.5, 0.4687, 0.5, 0.5, 0.5, 0.4687, 0.5, 0.4687, 0.5, 0.5, 0.5, 0.5312, 0.5, 0.5, 0.5, 0.5, 0.5, 0.5312, 0.5, 0.5625, 0.5, 0.5312, 0.5, 0.5312, 0.5, 0.5625, 0.5, 0.5938, 0.5, 0.5625, 0.5, 0.5625, 0.5, 0.5937, 0.5, 0.625, 0.5, 0.5938, 0.5, 0.5937, 0.5, 0.625, 0.5, 0.49, 0.25, 0.01, 0.25, 0.01461, 0.2032, 0.02827, 0.1582, 0.05045, 0.1167, 0.08029, 0.08029, 0.1167, 0.05045, 0.1582, 0.02827, 0.2032, 0.01461, 0.25, 0.01, 0.2968, 0.01461, 0.3418, 0.02827, 0.3833, 0.05045, 0.4197, 0.08029, 0.4496, 0.1167, 0.4717, 0.1582, 0.4854, 0.2032, 0.6562, 0.5, 0.625, 0.5, 0.625, 0.5, 0.6562, 0.5, 0.6875, 0.5, 0.6562, 0.5, 0.6562, 0.5, 0.6875, 0.5, 0.2812, 0.5, 0.25, 0.5, 0.25, 0.5, 0.2812, 0.5, 0.7188, 0.5, 0.6875, 0.5, 0.6875, 0.5, 0.7188, 0.5, 0.3125, 0.5, 0.2812, 0.5, 0.2812, 0.5, 0.3125, 0.5, 0.3438, 0.5, 0.3125, 0.5, 0.3125, 0.5, 0.3438, 0.5, 0.625, 0.5, 0.5938, 0.5, 0.5938, 0.5, 0.625, 0.5, 0.5, 0.5, 0.4688, 0.5, 0.4687, 0.5, 0.5, 0.5, 0.375, 0.5, 0.3438, 0.5, 0.3438, 0.5, 0.375, 0.5, 0.6562, 0.5, 0.625, 0.5, 0.625, 0.5, 0.6562, 0.5, 0.5312, 0.5, 0.5, 0.5, 0.5, 0.5, 0.5312, 0.5, 0.4062, 0.5, 0.375, 0.5, 0.375, 0.5, 0.4062, 0.5, 0.6875, 0.5, 0.6562, 0.5, 0.6562, 0.5, 0.6875, 0.5, 0.2812, 0.5, 0.25, 0.5, 0.25, 0.5, 0.2812, 0.5, 0.5625, 0.5, 0.5312, 0.5, 0.5312, 0.5, 0.5625, 0.5, 0.4375, 0.5, 0.4062, 0.5, 0.4062, 0.5, 0.4375, 0.5, 0.7188, 0.5, 0.6875, 0.5, 0.6875, 0.5, 0.7188, 0.5, 0.3125, 0.5, 0.2812, 0.5, 0.2812, 0.5, 0.3125, 0.5, 0.5938, 0.5, 0.5625, 0.5, 0.5625, 0.5, 0.5938, 0.5, 0.4688, 0.5, 0.4375, 0.5, 0.4375, 0.5, 0.4687, 0.5, 0.75, 0.5, 0.7188, 0.5, 0.7188, 0.5, 0.75, 0.5, 0.3125, 0.5, 0.2812, 0.5, 0.2812, 0.5, 0.3125, 0.5, 0.7188, 0.5, 0.6875, 0.5, 0.6875, 0.5, 0.7188, 0.5, 0.2812, 0.5, 0.25, 0.5, 0.25, 0.5, 0.2812, 0.5, 0.6875, 0.5, 0.6562, 0.5, 0.6562, 0.5, 0.6875, 0.5, 0.625, 0.5, 0.625, 0.5, 0.625, 0.5, 0.625, 0.5, 0.625, 0.5, 0.5938, 0.5, 0.5938, 0.5, 0.625, 0.5, 0.5938, 0.5, 0.5625, 0.5, 0.5625, 0.5, 0.5938, 0.5, 0.5625, 0.5, 0.5312, 0.5, 0.5312, 0.5, 0.5625, 0.5, 0.5312, 0.5, 0.5, 0.5, 0.5, 0.5, 0.5312, 0.5, 0.5, 0.5, 0.4688, 0.5, 0.4687, 0.5, 0.5, 0.5, 0.4688, 0.5, 0.4375, 0.5, 0.4375, 0.5, 0.4687, 0.5, 0.4375, 0.5, 0.4062, 0.5, 0.4062, 0.5, 0.4375, 0.5, 0.4062, 0.5, 0.375, 0.5, 0.375, 0.5, 0.4062, 0.5, 0.375, 0.5, 0.375, 0.5, 0.375, 0.5, 0.375, 0.5, 0.3438, 0.5, 0.3125, 0.5, 0.3125, 0.5, 0.3438, 0.5, 0.75, 0.5, 0.7188, 0.5, 0.7188, 0.5, 0.75, 0.5, 0.6562, 0.5, 0.6562, 0.5, 0.6562, 0.5, 0.6562, 0.5, 0.625, 0.5, 0.625, 0.5, 0.625, 0.5, 0.625, 0.5, 0.625, 0.5, 0.6562, 0.5, 0.625, 0.5, 0.6562, 0.5, 0.625, 0.5, 0.6562, 0.5, 0.3438, 0.5, 0.375, 0.5, 0.3438, 0.5, 0.3438, 0.5, 0.3438, 0.5, 0.3438, 0.5, 0.3438, 0.5, 0.3438, 0.5, 0.3438, 0.5, 0.3438, 0.5, 0.3438, 0.5, 0.375, 0.5, 0.3438, 0.5, 0.375, 0.5, 0.2812, 0.6272, 0.2812, 0.9217, 0.25, 0.9217, 0.25, 0.6272, 0.3125, 0.6272, 0.3125, 0.9217, 0.2812, 0.9217, 0.2812, 0.6272, 0.3438, 0.6272, 0.3438, 0.9217, 0.3125, 0.9217, 0.3125, 0.6272, 0.375, 0.5, 0.375, 0.6272, 0.375, 0.6272, 0.375, 0.5, 0.4063, 0.6272, 0.4062, 0.9217, 0.375, 0.9217, 0.375, 0.6272, 0.4375, 0.6272, 0.4375, 0.9217, 0.4062, 0.9217, 0.4063, 0.6272, 0.4688, 0.6272, 0.4688, 0.9217, 0.4375, 0.9217, 0.4375, 0.6272, 0.5, 0.6272, 0.5, 0.9217, 0.4688, 0.9217, 0.4688, 0.6272, 0.5312, 0.6272, 0.5312, 0.9217, 0.5, 0.9217, 0.5, 0.6272, 0.5625, 0.6272, 0.5625, 0.9217, 0.5312, 0.9217, 0.5312, 0.6272, 0.5938, 0.6272, 0.5938, 0.9217, 0.5625, 0.9217, 0.5625, 0.6272, 0.625, 0.6272, 0.625, 0.9217, 0.5938, 0.9217, 0.5938, 0.6272, 0.625, 0.5, 0.625, 0.5, 0.625, 0.5, 0.625, 0.5, 0.6875, 0.6272, 0.6875, 0.9217, 0.6562, 0.9217, 0.6562, 0.6272, 0.7187, 0.6272, 0.7188, 0.9217, 0.6875, 0.9217, 0.6875, 0.6272, 0.75, 0.6272, 0.75, 0.9217, 0.7188, 0.9217, 0.7187, 0.6272, 0.75, 0.5, 0.75, 0.6272, 0.7187, 0.6272, 0.7188, 0.5, 0.7188, 0.5, 0.7187, 0.6272, 0.6875, 0.6272, 0.6875, 0.5, 0.6875, 0.5, 0.6875, 0.6272, 0.6562, 0.6272, 0.6562, 0.5, 0.6562, 0.5, 0.6562, 0.6272, 0.6562, 0.6272, 0.6562, 0.5, 0.625, 0.5, 0.625, 0.6272, 0.5938, 0.6272, 0.5938, 0.5, 0.5938, 0.5, 0.5938, 0.6272, 0.5625, 0.6272, 0.5625, 0.5, 0.5625, 0.5, 0.5625, 0.6272, 0.5312, 0.6272, 0.5312, 0.5, 0.5312, 0.5, 0.5312, 0.6272, 0.5, 0.6272, 0.5, 0.5, 0.5, 0.5, 0.5, 0.6272, 0.4688, 0.6272, 0.4688, 0.5, 0.4688, 0.5, 0.4688, 0.6272, 0.4375, 0.6272, 0.4375, 0.5, 0.4375, 0.5, 0.4375, 0.6272, 0.4063, 0.6272, 0.4062, 0.5, 0.4062, 0.5, 0.4063, 0.6272, 0.375, 0.6272, 0.375, 0.5, 0.3438, 0.9217, 0.3438, 0.6272, 0.3438, 0.6272, 0.3438, 0.9217, 0.3438, 0.5, 0.3438, 0.6272, 0.3125, 0.6272, 0.3125, 0.5, 0.3125, 0.5, 0.3125, 0.6272, 0.2812, 0.6272, 0.2812, 0.5, 0.2812, 0.5, 0.2812, 0.6272, 0.25, 0.6272, 0.25, 0.5, 0.75, 0.5, 0.7188, 0.5, 0.7188, 0.5, 0.75, 0.5, 0.4688, 0.5, 0.4375, 0.5, 0.4375, 0.5, 0.4688, 0.5, 0.5938, 0.5, 0.5625, 0.5, 0.5625, 0.5, 0.5938, 0.5, 0.3125, 0.5, 0.2812, 0.5, 0.2812, 0.5, 0.3125, 0.5, 0.7188, 0.5, 0.6875, 0.5, 0.6875, 0.5, 0.7188, 0.5, 0.4375, 0.5, 0.4062, 0.5, 0.4062, 0.5, 0.4375, 0.5, 0.5625, 0.5, 0.5312, 0.5, 0.5312, 0.5, 0.5625, 0.5, 0.2812, 0.5, 0.25, 0.5, 0.25, 0.5, 0.2812, 0.5, 0.6875, 0.5, 0.6562, 0.5, 0.6562, 0.5, 0.6875, 0.5, 0.4062, 0.5, 0.375, 0.5, 0.375, 0.5, 0.4062, 0.5, 0.5312, 0.5, 0.5, 0.5, 0.5, 0.5, 0.5312, 0.5, 0.625, 0.5, 0.6562, 0.5, 0.6562, 0.5, 0.625, 0.5, 0.375, 0.5, 0.375, 0.5, 0.375, 0.5, 0.375, 0.5, 0.5, 0.5, 0.4688, 0.5, 0.4688, 0.5, 0.5, 0.5, 0.625, 0.5, 0.5938, 0.5, 0.5938, 0.5, 0.625, 0.5, 0.3438, 0.5, 0.3125, 0.5, 0.3125, 0.5, 0.3438, 0.5, 0.625, 0.6272, 0.625, 0.5, 0.625, 0.5, 0.625, 0.6272, 0.6562, 0.6272, 0.6562, 0.9217, 0.6562, 0.9217, 0.6562, 0.6272, 0.625, 0.5, 0.625, 0.5, 0.625, 0.5, 0.625, 0.9217, 0.625, 0.6272, 0.625, 0.6272, 0.625, 0.9217, 0.625, 0.6272, 0.625, 0.5, 0.625, 0.5, 0.625, 0.6272, 0.6562, 0.9217, 0.625, 0.9217, 0.625, 0.9217, 0.6562, 0.9217, 0.6562, 0.6272, 0.6562, 0.9217, 0.6562, 0.9217, 0.6562, 0.6272, 0.6562, 0.5, 0.6562, 0.5, 0.6562, 0.5, 0.6562, 0.5, 0.6562, 0.5, 0.6562, 0.6272, 0.6562, 0.6272, 0.6562, 0.5, 0.625, 0.5, 0.6562, 0.5, 0.625, 0.5, 0.6562, 0.5, 0.6562, 0.5, 0.6562, 0.5, 0.625, 0.9217, 0.625, 0.6272, 0.625, 0.6272, 0.625, 0.9217, 0.6562, 0.9217, 0.625, 0.9217, 0.6562, 0.9217, 0.3438, 0.6272, 0.3438, 0.5, 0.3438, 0.5, 0.3438, 0.6272, 0.375, 0.6272, 0.375, 0.9217, 0.375, 0.9217, 0.375, 0.6272, 0.3438, 0.5, 0.3438, 0.5, 0.3438, 0.5, 0.375, 0.9217, 0.3438, 0.9217, 0.3438, 0.9217, 0.375, 0.9217, 0.3438, 0.5, 0.375, 0.5, 0.375, 0.5, 0.3438, 0.5, 0.3438, 0.5, 0.3438, 0.5, 0.3438, 0.5, 0.3438, 0.5, 0.3438, 0.6272, 0.3438, 0.5, 0.3438, 0.5, 0.3438, 0.6272, 0.375, 0.6272, 0.375, 0.9217, 0.375, 0.9217, 0.375, 0.6272, 0.375, 0.5, 0.375, 0.6272, 0.375, 0.6272, 0.375, 0.5, 0.3438, 0.5, 0.375, 0.5, 0.3438, 0.5, 0.375, 0.5, 0.375, 0.5, 0.375, 0.5, 0.3438, 0.9217, 0.3438, 0.6272, 0.3438, 0.6272, 0.3438, 0.9217, 0.375, 0.9217, 0.3438, 0.9217, 0.375, 0.9217])
me_cylinder.materials.append(mat_tinta_missil)
me_cylinder.materials.append(None)
me_cylinder.use_remesh_fix_poles = True
me_cylinder.use_remesh_preserve_attributes = False
me_cylinder.update()

# ---- objects
ob_missil = bpy.data.objects.new('Missil', None)
ob_cylinder = bpy.data.objects.new('Cylinder', me_cylinder)
ob_sun = bpy.data.objects.new('Sun', light_sun)

# ---- transforms, parenting, visibility, modifiers, constraints
ob_missil.location = (0.0, 0.0, 0.0)
ob_missil.rotation_euler = (1.571, -0.0, -0.0)
ob_missil.empty_display_type = 'IMAGE'
ob_missil.empty_display_size = 5.0
ob_missil.use_empty_image_alpha = True
ob_missil.color = (1.0, 1.0, 1.0, 0.6142)
ob_cylinder.location = (-2.07, 6.45e-09, -0.04801)
ob_cylinder.rotation_euler = (-5.746e-06, -1.595, 5.61e-06)
ob_cylinder.scale = (0.2035, 0.2035, 0.2035)
_vg = ob_cylinder.vertex_groups.new(name='corpo_missil')
_vg = ob_cylinder.vertex_groups.new(name='Barbatanas missil')
_m = ob_cylinder.modifiers.new('Mirror', 'MIRROR')
_m.use_axis = (False, True, False)
_m.use_clip = True
ob_sun.location = (0.05084, 0.9898, -0.8347)
ob_sun.rotation_euler = (0.8425, 0.01391, 0.1644)

# ---- collection membership
col_collection.objects.link(ob_missil)
col_collection.objects.link(ob_cylinder)
col_collection.objects.link(ob_sun)

# ---- scene / render settings (as saved in the file)
scene.frame_start = 1; scene.frame_end = 250; scene.frame_set(1)
scene.render.engine = 'BLENDER_EEVEE_NEXT'
scene.cycles.sampling_pattern = 'TABULATED_SOBOL'
scene.cycles.use_light_tree = False
scene.view_settings.view_transform = 'Filmic'
bpy.context.view_layer.update()

# ---- added for rendering (the .blend has no active camera): camera
cam_auto = bpy.data.cameras.new('AutoCamera')
cam_auto.lens = 50.0
cam_auto.sensor_width = 36.0
cam_auto.clip_end = 1000.0
ob_auto_camera = bpy.data.objects.new('AutoCamera', cam_auto)
scene.collection.objects.link(ob_auto_camera)
ob_auto_camera.location = (4.45778, -5.27884, 3.55019)
ob_auto_camera.rotation_euler = (1.09748, -7.21219e-08, 0.694738)
scene.camera = ob_auto_camera
bpy.context.view_layer.update()
